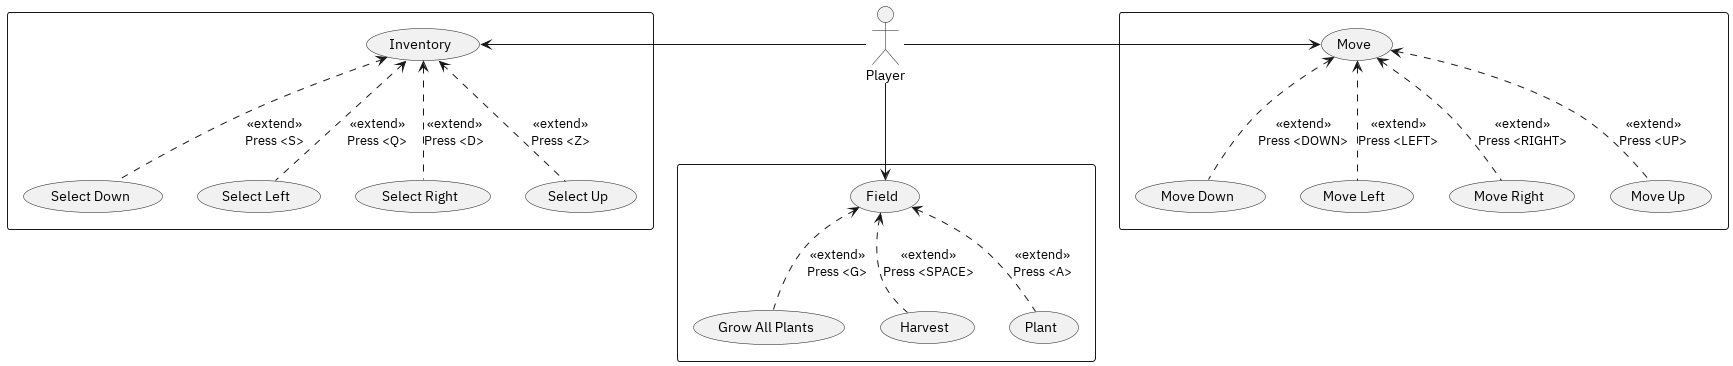

The diagram above was rendered by PlantUML. Its source (embedded in the PNG):
@startuml

:Player:

rectangle {
    Player -left-> (Inventory)

    (Inventory) <.. (Select Down) : <<extend>>\nPress <S>
    (Inventory) <.. (Select Left) : <<extend>>\nPress <Q>
    (Inventory) <.. (Select Right) : <<extend>>\nPress <D>
    (Inventory) <.. (Select Up) : <<extend>>\nPress <Z>
}

rectangle {
    Player -down-> (Field)

    (Field) <.. (Grow All Plants) : <<extend>>\nPress <G>
    (Field) <.. (Harvest) : <<extend>>\nPress <SPACE>
    (Field) <.. (Plant) : <<extend>>\nPress <A>
}

rectangle {
    Player -right-> (Move)

    (Move) <.. (Move Down) : <<extend>>\nPress <DOWN>
    (Move) <.. (Move Left) : <<extend>>\nPress <LEFT>
    (Move) <.. (Move Right) : <<extend>>\nPress <RIGHT>
    (Move) <.. (Move Up) : <<extend>>\nPress <UP>
}

@enduml